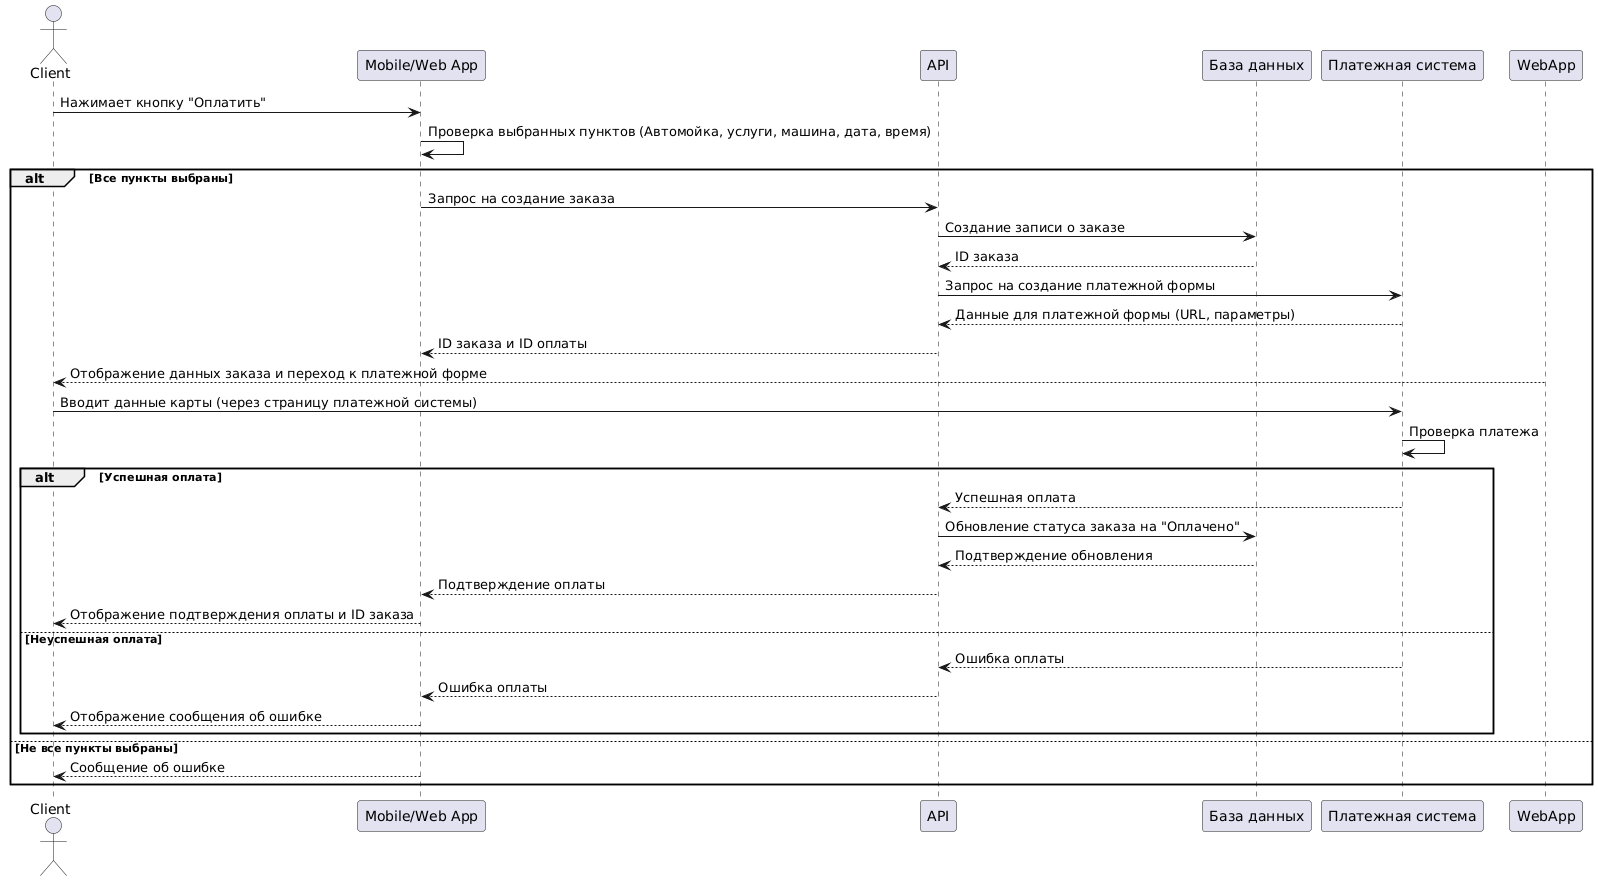

The diagram above was rendered by PlantUML. Its source (embedded in the PNG):
@startuml
actor Client
participant "Mobile/Web App" as App
participant "API" as API
participant "База данных" as DB
participant "Платежная система" as PaymentSystem

Client -> App: Нажимает кнопку "Оплатить"
App -> App: Проверка выбранных пунктов (Автомойка, услуги, машина, дата, время)
alt Все пункты выбраны
    App -> API: Запрос на создание заказа
    API -> DB: Создание записи о заказе
    DB --> API: ID заказа
    API -> PaymentSystem: Запрос на создание платежной формы
    PaymentSystem --> API: Данные для платежной формы (URL, параметры)
    API --> App: ID заказа и ID оплаты
    WebApp --> Client: Отображение данных заказа и переход к платежной форме
    
    Client -> PaymentSystem: Вводит данные карты (через страницу платежной системы)
    
    PaymentSystem -> PaymentSystem: Проверка платежа
    alt Успешная оплата
        PaymentSystem --> API: Успешная оплата
        API -> DB: Обновление статуса заказа на "Оплачено"
        DB --> API: Подтверждение обновления
        API --> App: Подтверждение оплаты
        App --> Client: Отображение подтверждения оплаты и ID заказа
    else Неуспешная оплата
        PaymentSystem --> API: Ошибка оплаты
        API --> App: Ошибка оплаты
        App --> Client: Отображение сообщения об ошибке
    end
else  Не все пункты выбраны
    App --> Client: Сообщение об ошибке
end
@enduml